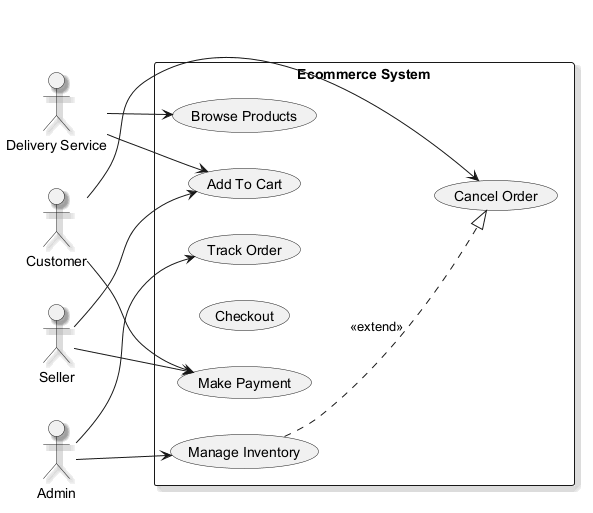

The diagram above was rendered by PlantUML. Its source (embedded in the PNG):
@startuml
skinparam monochrome true
skinparam shadowing true
left to right direction
actor "Customer" as C
actor "Delivery Service" as DS
actor "Admin" as A
actor "Seller" as S
rectangle "Ecommerce System" {
  usecase "Add To Cart" as UC_AddToCart
  usecase "Track Order" as UC_TrackOrder
  usecase "Cancel Order" as UC_CancelOrder
  usecase "Browse Products" as UC_BrowseProducts
  usecase "Checkout" as UC_Checkout
  usecase "Manage Inventory" as UC_ManageInventory
  usecase "Make Payment" as UC_MakePayment
}
C --> UC_MakePayment
C --> UC_CancelOrder
DS --> UC_AddToCart
DS --> UC_BrowseProducts
A --> UC_TrackOrder
A --> UC_ManageInventory
S --> UC_MakePayment
S --> UC_AddToCart
UC_ManageInventory ..|> UC_CancelOrder : <<extend>>
@enduml